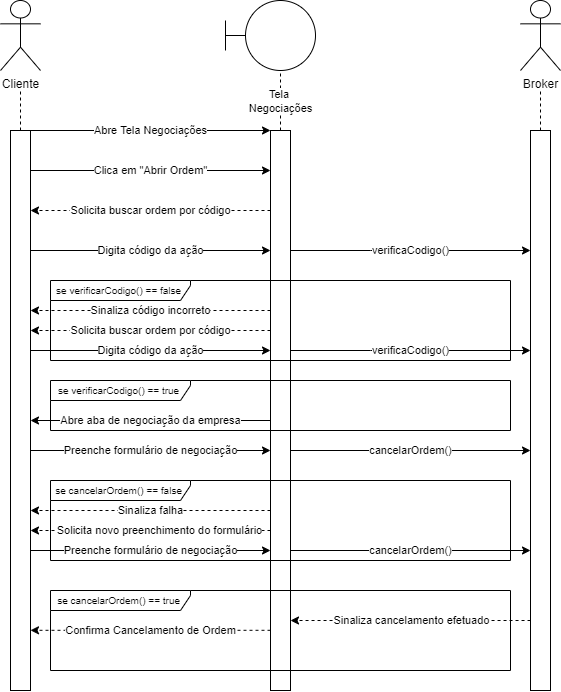

The diagram above was exported from draw.io. Its source (the exported page's mxGraphModel, read from the mxfile embedded in the PNG):
<mxGraphModel dx="981" dy="486" grid="1" gridSize="10" guides="1" tooltips="1" connect="1" arrows="1" fold="1" page="1" pageScale="1" pageWidth="827" pageHeight="1169" math="0" shadow="0">
  <root>
    <mxCell id="0" />
    <mxCell id="1" parent="0" />
    <mxCell id="KzLz0QzdxDbX8nomEqvF-1" value="Cliente" style="shape=umlActor;verticalLabelPosition=bottom;verticalAlign=top;html=1;outlineConnect=0;" parent="1" vertex="1">
      <mxGeometry x="120" y="110" width="40" height="70" as="geometry" />
    </mxCell>
    <mxCell id="KzLz0QzdxDbX8nomEqvF-2" value="" style="rounded=0;whiteSpace=wrap;html=1;" parent="1" vertex="1">
      <mxGeometry x="130" y="240" width="20" height="560" as="geometry" />
    </mxCell>
    <mxCell id="KzLz0QzdxDbX8nomEqvF-3" value="" style="endArrow=classic;html=1;rounded=0;exitX=1;exitY=0;exitDx=0;exitDy=0;entryX=0;entryY=0;entryDx=0;entryDy=0;" parent="1" source="KzLz0QzdxDbX8nomEqvF-2" target="KzLz0QzdxDbX8nomEqvF-8" edge="1">
      <mxGeometry width="50" height="50" relative="1" as="geometry">
        <mxPoint x="180" y="270" as="sourcePoint" />
        <mxPoint x="320" y="240" as="targetPoint" />
        <Array as="points">
          <mxPoint x="230" y="240" />
          <mxPoint x="300" y="240" />
        </Array>
      </mxGeometry>
    </mxCell>
    <mxCell id="KzLz0QzdxDbX8nomEqvF-4" value="Abre Tela Negociações" style="edgeLabel;html=1;align=center;verticalAlign=middle;resizable=0;points=[];" parent="KzLz0QzdxDbX8nomEqvF-3" vertex="1" connectable="0">
      <mxGeometry x="-0.1494" y="-1" relative="1" as="geometry">
        <mxPoint x="18" y="-1" as="offset" />
      </mxGeometry>
    </mxCell>
    <mxCell id="KzLz0QzdxDbX8nomEqvF-5" value="" style="ellipse;whiteSpace=wrap;html=1;aspect=fixed;" parent="1" vertex="1">
      <mxGeometry x="365" y="110" width="70" height="70" as="geometry" />
    </mxCell>
    <mxCell id="KzLz0QzdxDbX8nomEqvF-6" value="" style="endArrow=none;html=1;rounded=0;entryX=0;entryY=0.5;entryDx=0;entryDy=0;" parent="1" target="KzLz0QzdxDbX8nomEqvF-5" edge="1">
      <mxGeometry width="50" height="50" relative="1" as="geometry">
        <mxPoint x="345" y="145" as="sourcePoint" />
        <mxPoint x="355" y="120" as="targetPoint" />
      </mxGeometry>
    </mxCell>
    <mxCell id="KzLz0QzdxDbX8nomEqvF-7" value="" style="endArrow=none;html=1;rounded=0;" parent="1" edge="1">
      <mxGeometry width="50" height="50" relative="1" as="geometry">
        <mxPoint x="345" y="160" as="sourcePoint" />
        <mxPoint x="345" y="130" as="targetPoint" />
      </mxGeometry>
    </mxCell>
    <mxCell id="KzLz0QzdxDbX8nomEqvF-8" value="" style="rounded=0;whiteSpace=wrap;html=1;" parent="1" vertex="1">
      <mxGeometry x="390" y="240" width="20" height="560" as="geometry" />
    </mxCell>
    <mxCell id="KzLz0QzdxDbX8nomEqvF-9" value="" style="endArrow=none;dashed=1;html=1;rounded=0;exitX=0.5;exitY=0;exitDx=0;exitDy=0;entryX=0.5;entryY=1;entryDx=0;entryDy=0;" parent="1" source="KzLz0QzdxDbX8nomEqvF-8" target="KzLz0QzdxDbX8nomEqvF-5" edge="1">
      <mxGeometry width="50" height="50" relative="1" as="geometry">
        <mxPoint x="435" y="230" as="sourcePoint" />
        <mxPoint x="485" y="180" as="targetPoint" />
      </mxGeometry>
    </mxCell>
    <mxCell id="KzLz0QzdxDbX8nomEqvF-10" value="Tela&amp;nbsp;&lt;br&gt;Negociações" style="edgeLabel;html=1;align=center;verticalAlign=middle;resizable=0;points=[];" parent="KzLz0QzdxDbX8nomEqvF-9" vertex="1" connectable="0">
      <mxGeometry x="-0.1651" y="1" relative="1" as="geometry">
        <mxPoint x="1" y="-5" as="offset" />
      </mxGeometry>
    </mxCell>
    <mxCell id="KzLz0QzdxDbX8nomEqvF-11" value="" style="endArrow=none;dashed=1;html=1;rounded=0;exitX=0.5;exitY=0;exitDx=0;exitDy=0;" parent="1" source="KzLz0QzdxDbX8nomEqvF-2" edge="1">
      <mxGeometry width="50" height="50" relative="1" as="geometry">
        <mxPoint x="210" y="210" as="sourcePoint" />
        <mxPoint x="140" y="200" as="targetPoint" />
      </mxGeometry>
    </mxCell>
    <mxCell id="KzLz0QzdxDbX8nomEqvF-12" value="" style="endArrow=classic;html=1;rounded=0;exitX=1;exitY=0;exitDx=0;exitDy=0;entryX=0;entryY=0;entryDx=0;entryDy=0;" parent="1" edge="1">
      <mxGeometry width="50" height="50" relative="1" as="geometry">
        <mxPoint x="150" y="280" as="sourcePoint" />
        <mxPoint x="390" y="280.0000000000002" as="targetPoint" />
        <Array as="points">
          <mxPoint x="230" y="280" />
          <mxPoint x="300" y="280" />
        </Array>
      </mxGeometry>
    </mxCell>
    <mxCell id="KzLz0QzdxDbX8nomEqvF-13" value="Clica em &quot;Abrir Ordem&quot;" style="edgeLabel;html=1;align=center;verticalAlign=middle;resizable=0;points=[];" parent="KzLz0QzdxDbX8nomEqvF-12" vertex="1" connectable="0">
      <mxGeometry x="-0.1494" y="-1" relative="1" as="geometry">
        <mxPoint x="18" y="-1" as="offset" />
      </mxGeometry>
    </mxCell>
    <mxCell id="KzLz0QzdxDbX8nomEqvF-16" value="Broker" style="shape=umlActor;verticalLabelPosition=bottom;verticalAlign=top;html=1;outlineConnect=0;" parent="1" vertex="1">
      <mxGeometry x="640" y="110" width="40" height="70" as="geometry" />
    </mxCell>
    <mxCell id="KzLz0QzdxDbX8nomEqvF-17" value="" style="endArrow=none;dashed=1;html=1;rounded=0;exitX=0.5;exitY=0;exitDx=0;exitDy=0;" parent="1" edge="1">
      <mxGeometry width="50" height="50" relative="1" as="geometry">
        <mxPoint x="660" y="240" as="sourcePoint" />
        <mxPoint x="660" y="200" as="targetPoint" />
      </mxGeometry>
    </mxCell>
    <mxCell id="KzLz0QzdxDbX8nomEqvF-18" value="" style="rounded=0;whiteSpace=wrap;html=1;" parent="1" vertex="1">
      <mxGeometry x="650" y="240" width="20" height="560" as="geometry" />
    </mxCell>
    <mxCell id="KzLz0QzdxDbX8nomEqvF-21" value="" style="endArrow=classic;html=1;rounded=0;entryX=1;entryY=0.296;entryDx=0;entryDy=0;entryPerimeter=0;exitX=0;exitY=0.296;exitDx=0;exitDy=0;exitPerimeter=0;dashed=1;" parent="1" edge="1">
      <mxGeometry width="50" height="50" relative="1" as="geometry">
        <mxPoint x="390" y="320" as="sourcePoint" />
        <mxPoint x="150" y="320" as="targetPoint" />
      </mxGeometry>
    </mxCell>
    <mxCell id="KzLz0QzdxDbX8nomEqvF-22" value="Solicita buscar ordem por código" style="edgeLabel;html=1;align=center;verticalAlign=middle;resizable=0;points=[];" parent="KzLz0QzdxDbX8nomEqvF-21" vertex="1" connectable="0">
      <mxGeometry x="0.1296" relative="1" as="geometry">
        <mxPoint x="16" as="offset" />
      </mxGeometry>
    </mxCell>
    <mxCell id="KzLz0QzdxDbX8nomEqvF-31" value="" style="endArrow=classic;html=1;rounded=0;exitX=1;exitY=0;exitDx=0;exitDy=0;entryX=0;entryY=0;entryDx=0;entryDy=0;" parent="1" edge="1">
      <mxGeometry width="50" height="50" relative="1" as="geometry">
        <mxPoint x="150" y="360" as="sourcePoint" />
        <mxPoint x="390" y="360.0000000000002" as="targetPoint" />
        <Array as="points">
          <mxPoint x="230" y="360" />
          <mxPoint x="300" y="360" />
        </Array>
      </mxGeometry>
    </mxCell>
    <mxCell id="KzLz0QzdxDbX8nomEqvF-32" value="Digita código da ação" style="edgeLabel;html=1;align=center;verticalAlign=middle;resizable=0;points=[];" parent="KzLz0QzdxDbX8nomEqvF-31" vertex="1" connectable="0">
      <mxGeometry x="-0.1494" y="-1" relative="1" as="geometry">
        <mxPoint x="18" y="-1" as="offset" />
      </mxGeometry>
    </mxCell>
    <mxCell id="KzLz0QzdxDbX8nomEqvF-33" value="" style="endArrow=classic;html=1;rounded=0;exitX=1;exitY=0;exitDx=0;exitDy=0;entryX=0;entryY=0;entryDx=0;entryDy=0;" parent="1" edge="1">
      <mxGeometry width="50" height="50" relative="1" as="geometry">
        <mxPoint x="410" y="360" as="sourcePoint" />
        <mxPoint x="650" y="360.0000000000002" as="targetPoint" />
        <Array as="points">
          <mxPoint x="490" y="360" />
          <mxPoint x="560" y="360" />
        </Array>
      </mxGeometry>
    </mxCell>
    <mxCell id="KzLz0QzdxDbX8nomEqvF-35" value="verificaCodigo()" style="edgeLabel;html=1;align=center;verticalAlign=middle;resizable=0;points=[];" parent="KzLz0QzdxDbX8nomEqvF-33" vertex="1" connectable="0">
      <mxGeometry x="0.0807" relative="1" as="geometry">
        <mxPoint x="-10" as="offset" />
      </mxGeometry>
    </mxCell>
    <mxCell id="KzLz0QzdxDbX8nomEqvF-40" value="se verificarCodigo() == false&amp;nbsp;" style="shape=umlFrame;whiteSpace=wrap;html=1;fontSize=10;width=140;height=20;" parent="1" vertex="1">
      <mxGeometry x="170" y="390" width="460" height="80" as="geometry" />
    </mxCell>
    <mxCell id="KzLz0QzdxDbX8nomEqvF-41" value="" style="endArrow=classic;html=1;rounded=0;exitX=1;exitY=0;exitDx=0;exitDy=0;entryX=0;entryY=0;entryDx=0;entryDy=0;" parent="1" edge="1">
      <mxGeometry width="50" height="50" relative="1" as="geometry">
        <mxPoint x="410" y="460" as="sourcePoint" />
        <mxPoint x="650" y="460.0000000000002" as="targetPoint" />
        <Array as="points">
          <mxPoint x="490" y="460" />
          <mxPoint x="560" y="460" />
        </Array>
      </mxGeometry>
    </mxCell>
    <mxCell id="KzLz0QzdxDbX8nomEqvF-42" value="verificaCodigo()" style="edgeLabel;html=1;align=center;verticalAlign=middle;resizable=0;points=[];" parent="KzLz0QzdxDbX8nomEqvF-41" vertex="1" connectable="0">
      <mxGeometry x="0.0807" relative="1" as="geometry">
        <mxPoint x="-10" as="offset" />
      </mxGeometry>
    </mxCell>
    <mxCell id="KzLz0QzdxDbX8nomEqvF-43" value="" style="endArrow=classic;html=1;rounded=0;entryX=1;entryY=0.296;entryDx=0;entryDy=0;entryPerimeter=0;exitX=0;exitY=0.296;exitDx=0;exitDy=0;exitPerimeter=0;dashed=1;" parent="1" edge="1">
      <mxGeometry width="50" height="50" relative="1" as="geometry">
        <mxPoint x="390" y="420" as="sourcePoint" />
        <mxPoint x="150" y="420" as="targetPoint" />
      </mxGeometry>
    </mxCell>
    <mxCell id="KzLz0QzdxDbX8nomEqvF-44" value="Sinaliza código incorreto" style="edgeLabel;html=1;align=center;verticalAlign=middle;resizable=0;points=[];" parent="KzLz0QzdxDbX8nomEqvF-43" vertex="1" connectable="0">
      <mxGeometry x="0.1296" relative="1" as="geometry">
        <mxPoint x="16" as="offset" />
      </mxGeometry>
    </mxCell>
    <mxCell id="KzLz0QzdxDbX8nomEqvF-47" value="" style="endArrow=classic;html=1;rounded=0;entryX=1;entryY=0.296;entryDx=0;entryDy=0;entryPerimeter=0;exitX=0;exitY=0.296;exitDx=0;exitDy=0;exitPerimeter=0;dashed=1;" parent="1" edge="1">
      <mxGeometry width="50" height="50" relative="1" as="geometry">
        <mxPoint x="390" y="440" as="sourcePoint" />
        <mxPoint x="150" y="440" as="targetPoint" />
      </mxGeometry>
    </mxCell>
    <mxCell id="KzLz0QzdxDbX8nomEqvF-48" value="Solicita buscar ordem por código" style="edgeLabel;html=1;align=center;verticalAlign=middle;resizable=0;points=[];" parent="KzLz0QzdxDbX8nomEqvF-47" vertex="1" connectable="0">
      <mxGeometry x="0.1296" relative="1" as="geometry">
        <mxPoint x="16" as="offset" />
      </mxGeometry>
    </mxCell>
    <mxCell id="KzLz0QzdxDbX8nomEqvF-49" value="" style="endArrow=classic;html=1;rounded=0;exitX=1;exitY=0;exitDx=0;exitDy=0;entryX=0;entryY=0;entryDx=0;entryDy=0;" parent="1" edge="1">
      <mxGeometry width="50" height="50" relative="1" as="geometry">
        <mxPoint x="150" y="460" as="sourcePoint" />
        <mxPoint x="390" y="460.0000000000002" as="targetPoint" />
        <Array as="points">
          <mxPoint x="230" y="460" />
          <mxPoint x="300" y="460" />
        </Array>
      </mxGeometry>
    </mxCell>
    <mxCell id="KzLz0QzdxDbX8nomEqvF-50" value="Digita código da ação" style="edgeLabel;html=1;align=center;verticalAlign=middle;resizable=0;points=[];" parent="KzLz0QzdxDbX8nomEqvF-49" vertex="1" connectable="0">
      <mxGeometry x="-0.1494" y="-1" relative="1" as="geometry">
        <mxPoint x="18" y="-1" as="offset" />
      </mxGeometry>
    </mxCell>
    <mxCell id="KzLz0QzdxDbX8nomEqvF-51" value="se verificarCodigo() == true&amp;nbsp;" style="shape=umlFrame;whiteSpace=wrap;html=1;fontSize=10;width=140;height=20;" parent="1" vertex="1">
      <mxGeometry x="170" y="490" width="460" height="50" as="geometry" />
    </mxCell>
    <mxCell id="KzLz0QzdxDbX8nomEqvF-52" value="" style="endArrow=classic;html=1;rounded=0;entryX=1;entryY=0.296;entryDx=0;entryDy=0;entryPerimeter=0;exitX=0;exitY=0.296;exitDx=0;exitDy=0;exitPerimeter=0;" parent="1" edge="1">
      <mxGeometry width="50" height="50" relative="1" as="geometry">
        <mxPoint x="390" y="530" as="sourcePoint" />
        <mxPoint x="150" y="530" as="targetPoint" />
      </mxGeometry>
    </mxCell>
    <mxCell id="KzLz0QzdxDbX8nomEqvF-53" value="Abre aba de negociação da empresa" style="edgeLabel;html=1;align=center;verticalAlign=middle;resizable=0;points=[];" parent="KzLz0QzdxDbX8nomEqvF-52" vertex="1" connectable="0">
      <mxGeometry x="0.1296" relative="1" as="geometry">
        <mxPoint x="16" as="offset" />
      </mxGeometry>
    </mxCell>
    <mxCell id="KzLz0QzdxDbX8nomEqvF-54" value="" style="endArrow=classic;html=1;rounded=0;exitX=1;exitY=0;exitDx=0;exitDy=0;entryX=0;entryY=0;entryDx=0;entryDy=0;" parent="1" edge="1">
      <mxGeometry width="50" height="50" relative="1" as="geometry">
        <mxPoint x="150" y="560" as="sourcePoint" />
        <mxPoint x="390" y="560.0000000000002" as="targetPoint" />
        <Array as="points">
          <mxPoint x="230" y="560" />
          <mxPoint x="300" y="560" />
        </Array>
      </mxGeometry>
    </mxCell>
    <mxCell id="KzLz0QzdxDbX8nomEqvF-55" value="Preenche formulário de negociação" style="edgeLabel;html=1;align=center;verticalAlign=middle;resizable=0;points=[];" parent="KzLz0QzdxDbX8nomEqvF-54" vertex="1" connectable="0">
      <mxGeometry x="-0.1494" y="-1" relative="1" as="geometry">
        <mxPoint x="18" y="-1" as="offset" />
      </mxGeometry>
    </mxCell>
    <mxCell id="KzLz0QzdxDbX8nomEqvF-56" value="" style="endArrow=classic;html=1;rounded=0;exitX=1;exitY=0;exitDx=0;exitDy=0;entryX=0;entryY=0;entryDx=0;entryDy=0;" parent="1" edge="1">
      <mxGeometry width="50" height="50" relative="1" as="geometry">
        <mxPoint x="410" y="560" as="sourcePoint" />
        <mxPoint x="650" y="560.0000000000002" as="targetPoint" />
        <Array as="points">
          <mxPoint x="490" y="560" />
          <mxPoint x="560" y="560" />
        </Array>
      </mxGeometry>
    </mxCell>
    <mxCell id="KzLz0QzdxDbX8nomEqvF-57" value="cancelarOrdem()" style="edgeLabel;html=1;align=center;verticalAlign=middle;resizable=0;points=[];" parent="KzLz0QzdxDbX8nomEqvF-56" vertex="1" connectable="0">
      <mxGeometry x="0.0807" relative="1" as="geometry">
        <mxPoint x="-10" as="offset" />
      </mxGeometry>
    </mxCell>
    <mxCell id="KzLz0QzdxDbX8nomEqvF-63" value="se cancelarOrdem() == false&amp;nbsp;" style="shape=umlFrame;whiteSpace=wrap;html=1;fontSize=10;width=140;height=20;" parent="1" vertex="1">
      <mxGeometry x="170" y="590" width="460" height="80" as="geometry" />
    </mxCell>
    <mxCell id="KzLz0QzdxDbX8nomEqvF-64" value="" style="endArrow=classic;html=1;rounded=0;exitX=1;exitY=0;exitDx=0;exitDy=0;entryX=0;entryY=0;entryDx=0;entryDy=0;" parent="1" edge="1">
      <mxGeometry width="50" height="50" relative="1" as="geometry">
        <mxPoint x="410" y="660" as="sourcePoint" />
        <mxPoint x="650" y="660.0000000000002" as="targetPoint" />
        <Array as="points">
          <mxPoint x="490" y="660" />
          <mxPoint x="560" y="660" />
        </Array>
      </mxGeometry>
    </mxCell>
    <mxCell id="KzLz0QzdxDbX8nomEqvF-65" value="cancelarOrdem()" style="edgeLabel;html=1;align=center;verticalAlign=middle;resizable=0;points=[];" parent="KzLz0QzdxDbX8nomEqvF-64" vertex="1" connectable="0">
      <mxGeometry x="0.0807" relative="1" as="geometry">
        <mxPoint x="-10" as="offset" />
      </mxGeometry>
    </mxCell>
    <mxCell id="KzLz0QzdxDbX8nomEqvF-66" value="" style="endArrow=classic;html=1;rounded=0;entryX=1;entryY=0.296;entryDx=0;entryDy=0;entryPerimeter=0;exitX=0;exitY=0.296;exitDx=0;exitDy=0;exitPerimeter=0;dashed=1;" parent="1" edge="1">
      <mxGeometry width="50" height="50" relative="1" as="geometry">
        <mxPoint x="390" y="620" as="sourcePoint" />
        <mxPoint x="150" y="620" as="targetPoint" />
      </mxGeometry>
    </mxCell>
    <mxCell id="KzLz0QzdxDbX8nomEqvF-67" value="Sinaliza falha" style="edgeLabel;html=1;align=center;verticalAlign=middle;resizable=0;points=[];" parent="KzLz0QzdxDbX8nomEqvF-66" vertex="1" connectable="0">
      <mxGeometry x="0.1296" relative="1" as="geometry">
        <mxPoint x="16" as="offset" />
      </mxGeometry>
    </mxCell>
    <mxCell id="KzLz0QzdxDbX8nomEqvF-68" value="" style="endArrow=classic;html=1;rounded=0;entryX=1;entryY=0.296;entryDx=0;entryDy=0;entryPerimeter=0;exitX=0;exitY=0.296;exitDx=0;exitDy=0;exitPerimeter=0;dashed=1;" parent="1" edge="1">
      <mxGeometry width="50" height="50" relative="1" as="geometry">
        <mxPoint x="390" y="640" as="sourcePoint" />
        <mxPoint x="150" y="640" as="targetPoint" />
      </mxGeometry>
    </mxCell>
    <mxCell id="KzLz0QzdxDbX8nomEqvF-69" value="Solicita novo preenchimento do formulário" style="edgeLabel;html=1;align=center;verticalAlign=middle;resizable=0;points=[];" parent="KzLz0QzdxDbX8nomEqvF-68" vertex="1" connectable="0">
      <mxGeometry x="0.1296" relative="1" as="geometry">
        <mxPoint x="25" as="offset" />
      </mxGeometry>
    </mxCell>
    <mxCell id="KzLz0QzdxDbX8nomEqvF-70" value="" style="endArrow=classic;html=1;rounded=0;exitX=1;exitY=0;exitDx=0;exitDy=0;entryX=0;entryY=0;entryDx=0;entryDy=0;" parent="1" edge="1">
      <mxGeometry width="50" height="50" relative="1" as="geometry">
        <mxPoint x="150" y="660" as="sourcePoint" />
        <mxPoint x="390" y="660.0000000000002" as="targetPoint" />
        <Array as="points">
          <mxPoint x="230" y="660" />
          <mxPoint x="300" y="660" />
        </Array>
      </mxGeometry>
    </mxCell>
    <mxCell id="KzLz0QzdxDbX8nomEqvF-71" value="Preenche formulário de negociação" style="edgeLabel;html=1;align=center;verticalAlign=middle;resizable=0;points=[];" parent="KzLz0QzdxDbX8nomEqvF-70" vertex="1" connectable="0">
      <mxGeometry x="-0.1494" y="-1" relative="1" as="geometry">
        <mxPoint x="18" y="-1" as="offset" />
      </mxGeometry>
    </mxCell>
    <mxCell id="KzLz0QzdxDbX8nomEqvF-72" value="se cancelarOrdem() == true&amp;nbsp;" style="shape=umlFrame;whiteSpace=wrap;html=1;fontSize=10;width=140;height=20;" parent="1" vertex="1">
      <mxGeometry x="170" y="700" width="460" height="80" as="geometry" />
    </mxCell>
    <mxCell id="KzLz0QzdxDbX8nomEqvF-75" value="" style="endArrow=classic;html=1;rounded=0;exitX=0.002;exitY=0.875;exitDx=0;exitDy=0;exitPerimeter=0;dashed=1;" parent="1" source="KzLz0QzdxDbX8nomEqvF-18" edge="1">
      <mxGeometry width="50" height="50" relative="1" as="geometry">
        <mxPoint x="390" y="730" as="sourcePoint" />
        <mxPoint x="410" y="730" as="targetPoint" />
      </mxGeometry>
    </mxCell>
    <mxCell id="KzLz0QzdxDbX8nomEqvF-76" value="Sinaliza cancelamento efetuado" style="edgeLabel;html=1;align=center;verticalAlign=middle;resizable=0;points=[];" parent="KzLz0QzdxDbX8nomEqvF-75" vertex="1" connectable="0">
      <mxGeometry x="0.1296" relative="1" as="geometry">
        <mxPoint x="16" as="offset" />
      </mxGeometry>
    </mxCell>
    <mxCell id="KzLz0QzdxDbX8nomEqvF-85" value="" style="endArrow=classic;html=1;rounded=0;entryX=1;entryY=0.296;entryDx=0;entryDy=0;entryPerimeter=0;exitX=0;exitY=0.296;exitDx=0;exitDy=0;exitPerimeter=0;dashed=1;" parent="1" edge="1">
      <mxGeometry width="50" height="50" relative="1" as="geometry">
        <mxPoint x="390" y="739.8" as="sourcePoint" />
        <mxPoint x="150" y="739.8" as="targetPoint" />
      </mxGeometry>
    </mxCell>
    <mxCell id="KzLz0QzdxDbX8nomEqvF-86" value="Confirma Cancelamento de Ordem" style="edgeLabel;html=1;align=center;verticalAlign=middle;resizable=0;points=[];" parent="KzLz0QzdxDbX8nomEqvF-85" vertex="1" connectable="0">
      <mxGeometry x="0.1296" relative="1" as="geometry">
        <mxPoint x="16" as="offset" />
      </mxGeometry>
    </mxCell>
  </root>
</mxGraphModel>